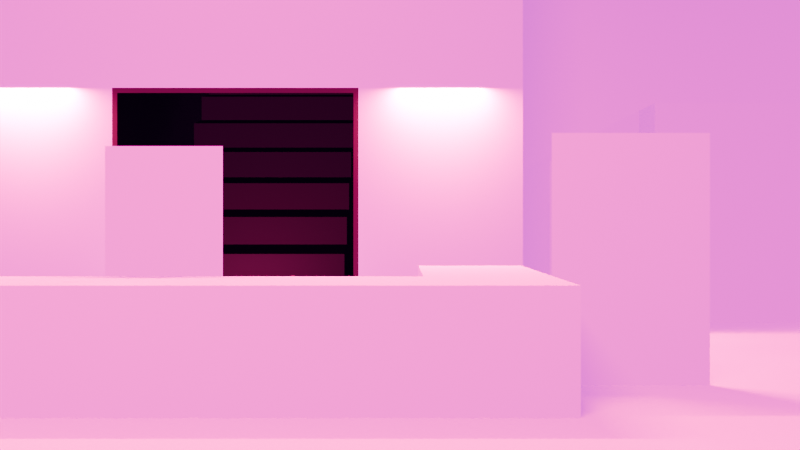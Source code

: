 # Source: library.blend  (saved by Blender 5.0.118; exported with 4.5.12 LTS)
import bpy
from mathutils import Matrix  # noqa: F401  (used for matrix-valued properties, if any)

bpy.ops.wm.read_factory_settings(use_empty=True)
scene = bpy.context.scene
scene.name = 'Scene'

# ---- collections
col_collection = bpy.data.collections.new('Collection'); scene.collection.children.link(col_collection)

# ---- images (referenced by path relative to the original .blend; pixels are not part of the script)
import os
ASSET_DIR = os.environ.get("B2B_ASSET_DIR", "")  # directory of the original .blend (textures are referenced by path, not embedded)
HERE = os.path.dirname(os.path.abspath(__file__))  # packed textures are extracted next to this script under _unpacked/

def load_image(name, relpath, width, height, colorspace="sRGB"):
    """Load a texture the original file referenced (path relative to the .blend, or extracted next to this script)."""
    p = next((c for c in (os.path.join(HERE, relpath), os.path.join(ASSET_DIR, relpath)) if relpath and os.path.exists(c)), "")
    if p:
        img = bpy.data.images.load(p, check_existing=True)
        img.name = name
    else:  # same state as the original file: an image datablock whose file is absent (Cycles renders it pink)
        img = bpy.data.images.new(name, width, height)
        img.source = "FILE"
        img.filepath = "//" + (relpath or name)
    img.colorspace_settings.name = colorspace
    return img
img_libratable_png = load_image('libratable.png', 'libratable.png', 1024, 1024, 'sRGB')
img_big_tile_png = load_image('big_tile.png', 'big_tile.png', 1024, 1024, 'sRGB')
img_wide_blue_carpet_png = load_image('wide_blue_carpet.png', 'wide_blue_carpet.png', 1024, 1024, 'sRGB')
img_walls_pack_png = load_image('walls_pack.png', 'walls_pack.png', 1024, 1024, 'sRGB')
img_librabot1_png = load_image('librabot1.png', 'librabot1.png', 1024, 1024, 'sRGB')
img_book_shelf_png = load_image('book_shelf.png', 'book_shelf.png', 1024, 1024, 'sRGB')
img_red_png = load_image('red.png', 'red.png', 1024, 1024, 'sRGB')
img_random_dude_in_library1_png = load_image('random_dude_in_library1.png', 'random_dude_in_library1.png', 1024, 1024, 'sRGB')
img_niko_ver1_png = load_image('niko_ver1.png', 'niko_ver1.png', 1024, 1024, 'sRGB')

# ---- materials (node trees are filled in below, after node groups)
mat_x = bpy.data.materials.new('Материал')
mat_x.use_backface_culling_lightprobe_volume = False
mat_bigtiles = bpy.data.materials.new('BigTiles')
mat_bigtiles.use_backface_culling_lightprobe_volume = False
mat_carpet = bpy.data.materials.new('Carpet')
mat_carpet.use_backface_culling_lightprobe_volume = False
mat_walls = bpy.data.materials.new('Walls')
mat_walls.use_backface_culling_lightprobe_volume = False
mat_001 = bpy.data.materials.new('Материал.001')
mat_001.use_backface_culling_lightprobe_volume = False
mat_002 = bpy.data.materials.new('Материал.002')
mat_002.use_backface_culling_lightprobe_volume = False
mat_003 = bpy.data.materials.new('Материал.003')
mat_003.use_backface_culling_lightprobe_volume = False
mat_004 = bpy.data.materials.new('Материал.004')
mat_004.use_backface_culling_lightprobe_volume = False
mat_005 = bpy.data.materials.new('Материал.005')
mat_005.use_backface_culling_lightprobe_volume = False
mat_006 = bpy.data.materials.new('Материал.006')
mat_006.use_backface_culling_lightprobe_volume = False
mat_007 = bpy.data.materials.new('Материал.007')
mat_007.use_backface_culling_lightprobe_volume = False
mat_008 = bpy.data.materials.new('Материал.008')
mat_008.use_backface_culling_lightprobe_volume = False

# ---- material node trees
mat_x.use_nodes = True; mat_x.node_tree.nodes.clear()
_N = mat_x.node_tree.nodes; _L = mat_x.node_tree.links
n0 = _N.new('ShaderNodeBsdfPrincipled'); n0.name = 'Принципиальный BSDF'; n0.location = (-200, 100)
n0.inputs[2].default_value = 1.0
n0.inputs[3].default_value = 1.0
n1 = _N.new('ShaderNodeOutputMaterial'); n1.name = 'Вывод материала'; n1.location = (200, 100)
n2 = _N.new('ShaderNodeTexImage'); n2.name = 'Текстура изображения'; n2.location = (-490, 80)
n2.image = img_libratable_png
n2.interpolation = 'Closest'
_L.new(n0.outputs[0], n1.inputs[0])
_L.new(n2.outputs[0], n0.inputs[0])
n1.is_active_output = True
mat_bigtiles.use_nodes = True; mat_bigtiles.node_tree.nodes.clear()
_N = mat_bigtiles.node_tree.nodes; _L = mat_bigtiles.node_tree.links
n0 = _N.new('ShaderNodeBsdfPrincipled'); n0.name = 'Принципиальный BSDF'; n0.location = (-200, 100)
n0.inputs[2].default_value = 1.0
n0.inputs[3].default_value = 1.0
n1 = _N.new('ShaderNodeOutputMaterial'); n1.name = 'Вывод материала'; n1.location = (200, 100)
n2 = _N.new('ShaderNodeTexImage'); n2.name = 'Текстура изображения'; n2.location = (-490, 80)
n2.image = img_big_tile_png
n2.interpolation = 'Closest'
n3 = _N.new('ShaderNodeNewGeometry'); n3.name = 'Геометрия'; n3.location = (-680, 40)
_L.new(n0.outputs[0], n1.inputs[0])
_L.new(n2.outputs[0], n0.inputs[0])
_L.new(n3.outputs[0], n2.inputs[0])
n1.is_active_output = True
mat_carpet.use_nodes = True; mat_carpet.node_tree.nodes.clear()
_N = mat_carpet.node_tree.nodes; _L = mat_carpet.node_tree.links
n0 = _N.new('ShaderNodeBsdfPrincipled'); n0.name = 'Принципиальный BSDF'; n0.location = (-200, 100)
n0.inputs[2].default_value = 1.0
n0.inputs[3].default_value = 1.0
n1 = _N.new('ShaderNodeOutputMaterial'); n1.name = 'Вывод материала'; n1.location = (200, 100)
n2 = _N.new('ShaderNodeTexImage'); n2.name = 'Текстура изображения'; n2.location = (-490, 80)
n2.image = img_wide_blue_carpet_png
n2.interpolation = 'Closest'
_L.new(n0.outputs[0], n1.inputs[0])
_L.new(n2.outputs[0], n0.inputs[0])
n1.is_active_output = True
mat_walls.use_nodes = True; mat_walls.node_tree.nodes.clear()
_N = mat_walls.node_tree.nodes; _L = mat_walls.node_tree.links
n0 = _N.new('ShaderNodeBsdfPrincipled'); n0.name = 'Принципиальный BSDF'; n0.location = (-200, 100)
n0.inputs[2].default_value = 1.0
n0.inputs[3].default_value = 1.0
n1 = _N.new('ShaderNodeOutputMaterial'); n1.name = 'Вывод материала'; n1.location = (200, 100)
n2 = _N.new('ShaderNodeTexImage'); n2.name = 'Текстура изображения'; n2.location = (-490, 80)
n2.image = img_walls_pack_png
n2.interpolation = 'Closest'
_L.new(n0.outputs[0], n1.inputs[0])
_L.new(n2.outputs[0], n0.inputs[0])
_L.new(n2.outputs[1], n0.inputs[4])
n1.is_active_output = True
mat_001.use_nodes = True; mat_001.node_tree.nodes.clear()
_N = mat_001.node_tree.nodes; _L = mat_001.node_tree.links
n0 = _N.new('ShaderNodeBsdfPrincipled'); n0.name = 'Принципиальный BSDF'; n0.location = (-200, 100)
n0.inputs[0].default_value = (0.07618, 0.006049, 0.04092, 1.0)
n0.inputs[2].default_value = 1.0
n0.inputs[3].default_value = 1.0
n1 = _N.new('ShaderNodeOutputMaterial'); n1.name = 'Вывод материала'; n1.location = (200, 100)
_L.new(n0.outputs[0], n1.inputs[0])
n1.is_active_output = True
mat_002.use_nodes = True; mat_002.node_tree.nodes.clear()
_N = mat_002.node_tree.nodes; _L = mat_002.node_tree.links
n0 = _N.new('ShaderNodeOutputMaterial'); n0.name = 'Вывод материала'; n0.location = (200, 100)
n1 = _N.new('ShaderNodeBsdfPrincipled'); n1.name = 'Принципиальный BSDF'; n1.location = (-200, 100)
n1.inputs[0].default_value = (0.001518, 0.0006071, 0.003347, 1.0)
n1.inputs[2].default_value = 1.0
n1.inputs[3].default_value = 1.0
_L.new(n1.outputs[0], n0.inputs[0])
n0.is_active_output = True
mat_003.use_nodes = True; mat_003.node_tree.nodes.clear()
_N = mat_003.node_tree.nodes; _L = mat_003.node_tree.links
n0 = _N.new('ShaderNodeOutputMaterial'); n0.name = 'Вывод материала'; n0.location = (200, 100)
n1 = _N.new('ShaderNodeBsdfPrincipled'); n1.name = 'Принципиальный BSDF'; n1.location = (-200, 100)
n1.inputs[0].default_value = (0.01444, 0.001518, 0.01096, 1.0)
n1.inputs[2].default_value = 1.0
n1.inputs[3].default_value = 1.0
_L.new(n1.outputs[0], n0.inputs[0])
n0.is_active_output = True
mat_004.use_nodes = True; mat_004.node_tree.nodes.clear()
_N = mat_004.node_tree.nodes; _L = mat_004.node_tree.links
n0 = _N.new('ShaderNodeBsdfPrincipled'); n0.name = 'Принципиальный BSDF'; n0.location = (-200, 100)
n0.inputs[2].default_value = 1.0
n0.inputs[3].default_value = 1.0
n1 = _N.new('ShaderNodeOutputMaterial'); n1.name = 'Вывод материала'; n1.location = (200, 100)
n2 = _N.new('ShaderNodeTexImage'); n2.name = 'Текстура изображения'; n2.location = (-490, 80)
n2.image = img_librabot1_png
n2.interpolation = 'Closest'
_L.new(n0.outputs[0], n1.inputs[0])
_L.new(n2.outputs[0], n0.inputs[0])
_L.new(n2.outputs[1], n0.inputs[4])
n1.is_active_output = True
mat_005.use_nodes = True; mat_005.node_tree.nodes.clear()
_N = mat_005.node_tree.nodes; _L = mat_005.node_tree.links
n0 = _N.new('ShaderNodeBsdfPrincipled'); n0.name = 'Принципиальный BSDF'; n0.location = (-200, 100)
n0.inputs[2].default_value = 1.0
n0.inputs[3].default_value = 1.0
n1 = _N.new('ShaderNodeOutputMaterial'); n1.name = 'Вывод материала'; n1.location = (200, 100)
n2 = _N.new('ShaderNodeTexImage'); n2.name = 'Текстура изображения'; n2.location = (-390, 80)
n2.image = img_book_shelf_png
n2.interpolation = 'Closest'
_L.new(n0.outputs[0], n1.inputs[0])
_L.new(n2.outputs[0], n0.inputs[0])
n1.is_active_output = True
mat_006.use_nodes = True; mat_006.node_tree.nodes.clear()
_N = mat_006.node_tree.nodes; _L = mat_006.node_tree.links
n0 = _N.new('ShaderNodeOutputMaterial'); n0.name = 'Вывод материала'; n0.location = (708, 100)
n1 = _N.new('ShaderNodeTexImage'); n1.name = 'Текстура изображения'; n1.location = (18, 80)
n1.image = img_red_png
n1.projection = 'BOX'
n1.interpolation = 'Closest'
n2 = _N.new('ShaderNodeNewGeometry'); n2.name = 'Геометрия'; n2.location = (-729, -131)
n3 = _N.new('ShaderNodeVectorMath'); n3.name = 'Векторная математика'; n3.location = (-369, -95)
n3.operation = 'MULTIPLY'
n3.inputs[1].default_value = (0.79, 1.0, 1.0)
n4 = _N.new('ShaderNodeVectorMath'); n4.name = 'Векторная математика.001'; n4.location = (-190, -92)
n4.operation = 'SCALE'
n4.inputs[3].default_value = 0.002
n5 = _N.new('ShaderNodeEmission'); n5.name = 'Излучение'; n5.location = (438, 75)
n6 = _N.new('ShaderNodeVectorMath'); n6.name = 'Векторная математика.002'; n6.location = (-549, -140)
n6.inputs[1].default_value = (0.0, 0.0, 91.4)
_L.new(n3.outputs[0], n4.inputs[0])
_L.new(n1.outputs[0], n5.inputs[0])
_L.new(n5.outputs[0], n0.inputs[0])
_L.new(n6.outputs[0], n3.inputs[0])
_L.new(n4.outputs[0], n1.inputs[0])
_L.new(n2.outputs[0], n6.inputs[0])
n0.is_active_output = True
mat_007.use_nodes = True; mat_007.node_tree.nodes.clear()
_N = mat_007.node_tree.nodes; _L = mat_007.node_tree.links
n0 = _N.new('ShaderNodeBsdfPrincipled'); n0.name = 'Принципиальный BSDF'; n0.location = (-200, 100)
n0.inputs[2].default_value = 1.0
n0.inputs[3].default_value = 1.0
n1 = _N.new('ShaderNodeOutputMaterial'); n1.name = 'Вывод материала'; n1.location = (200, 100)
n2 = _N.new('ShaderNodeTexImage'); n2.name = 'Текстура изображения'; n2.location = (-490, 80)
n2.image = img_random_dude_in_library1_png
n2.interpolation = 'Closest'
_L.new(n0.outputs[0], n1.inputs[0])
_L.new(n2.outputs[0], n0.inputs[0])
_L.new(n2.outputs[1], n0.inputs[4])
n1.is_active_output = True
mat_008.use_nodes = True; mat_008.node_tree.nodes.clear()
_N = mat_008.node_tree.nodes; _L = mat_008.node_tree.links
n0 = _N.new('ShaderNodeBsdfPrincipled'); n0.name = 'Принципиальный BSDF'; n0.location = (-200, 100)
n0.inputs[2].default_value = 1.0
n0.inputs[3].default_value = 1.0
n1 = _N.new('ShaderNodeOutputMaterial'); n1.name = 'Вывод материала'; n1.location = (200, 100)
n2 = _N.new('ShaderNodeTexImage'); n2.name = 'Текстура изображения'; n2.location = (-490, 80)
n2.image = img_niko_ver1_png
n2.interpolation = 'Closest'
_L.new(n0.outputs[0], n1.inputs[0])
_L.new(n2.outputs[0], n0.inputs[0])
_L.new(n2.outputs[1], n0.inputs[4])
n1.is_active_output = True

# ---- world
world_world = bpy.data.worlds.new('World'); scene.world = world_world
world_world.use_nodes = True; world_world.node_tree.nodes.clear()
_N = world_world.node_tree.nodes; _L = world_world.node_tree.links
n0 = _N.new('ShaderNodeOutputWorld'); n0.name = 'World Output'; n0.location = (200, 100)
n1 = _N.new('ShaderNodeBackground'); n1.name = 'Background'; n1.location = (-200, 100)
n1.inputs[0].default_value = (0.05017, 0.007187, 0.05088, 1.0)
n1.inputs[1].default_value = 26.8
_L.new(n1.outputs[0], n0.inputs[0])
n0.is_active_output = True
world_world.color = (0.05088, 0.05088, 0.05088)
world_world.sun_shadow_jitter_overblur = 0.0
world_world.light_settings.distance = 0.0

# ---- cameras
cam_camera = bpy.data.cameras.new('Camera')
cam_camera.clip_end = 100.0
cam_camera.lens = 36.7
cam_camera.ortho_scale = 7.314

# ---- lights
light_light = bpy.data.lights.new('Light', 'AREA')
light_light.color = (1.0, 0.1985, 0.4045)
light_light.cutoff_distance = 61.38
light_light.exposure = 1.0
light_light.energy = 2e+04
light_light.shadow_soft_size = 0.1
light_light.shape = 'RECTANGLE'
light_light.size = 29.06
light_light.size_y = 10.0
light_little = bpy.data.lights.new('Little', 'AREA')
light_little.color = (0.08866, 0.0, 0.02487)
light_little.use_custom_distance = True
light_little.cutoff_distance = 2.932
light_little.exposure = 1.0
light_little.energy = 5000.0
light_little.shadow_soft_size = 0.1
light_little.shape = 'RECTANGLE'
light_little.size = 1.0
light_little.size_y = 0.125
light_big = bpy.data.lights.new('Big', 'AREA')
light_big.color = (0.3743, 0.0, 0.07357)
light_big.use_custom_distance = True
light_big.cutoff_distance = 3.738
light_big.exposure = 1.0
light_big.energy = 5000.0
light_big.shadow_soft_size = 0.1
light_big.shape = 'RECTANGLE'
light_big.size = 5.0
light_big.size_y = 0.125
light_little_001 = bpy.data.lights.new('Little.001', 'AREA')
light_little_001.color = (0.08866, 0.02029, 0.03434)
light_little_001.cutoff_distance = 61.38
light_little_001.use_shadow = False
light_little_001.exposure = 1.0
light_little_001.energy = 1000.0
light_little_001.shadow_soft_size = 0.1
light_little_001.shape = 'RECTANGLE'
light_little_001.size = 1.57
light_little_001.size_y = 0.125

# ---- meshes
me_x = bpy.data.meshes.new('Куб')
me_x.from_pydata([(-1.0, -1.0, 6.612e-08), (-1.0, -1.0, 2.0), (1.0, -1.0, 6.612e-08), (1.0, -1.0, 2.0), (1.0, 1.0, 6.612e-08), (1.0, 1.0, 2.0), (-0.009524, -1.0, 6.612e-08), (-0.009524, -1.0, 2.0), (0.6781, -1.0, 6.612e-08), (0.6781, -1.0, 2.0), (-0.6762, -1.0, 2.0), (-0.6762, -1.0, 6.612e-08), (1.0, -0.2727, 6.612e-08), (1.0, -0.2727, 2.0), (-1.0, -0.2727, 2.147), (-1.0, 1.0, 2.147), (1.0, 1.0, 2.147), (1.0, -0.2727, 2.147), (1.0, -1.0, 2.147), (-0.6762, -1.0, 2.147), (-1.0, -1.0, 2.147), (0.6781, -1.0, 2.147), (-0.009524, -1.0, 2.147), (-0.009524, -0.2727, 2.147), (0.6781, -0.2727, 2.147), (-0.6762, 1.0, 2.0), (-0.6762, 1.0, 6.612e-08), (-0.6762, -0.2727, 6.612e-08), (-0.6762, -0.2727, 2.0), (-0.6762, 1.0, 2.147), (-0.6762, -0.2727, 2.147), (0.6781, 1.0, 6.612e-08), (0.6781, 1.0, 2.0), (0.6781, -0.2727, 6.612e-08), (0.6781, -0.2727, 2.0), (0.6781, 1.0, 2.147)], [], [(10, 7, 22, 19), (12, 13, 3, 2), (11, 10, 1, 0), (13, 5, 16, 17), (1, 10, 19, 20), (8, 9, 7, 6), (2, 3, 9, 8), (6, 7, 10, 11), (4, 5, 13, 12), (9, 3, 18, 21), (17, 24, 21, 18), (30, 14, 20, 19), (24, 23, 22, 21), (23, 30, 19, 22), (29, 15, 14, 30), (16, 35, 24, 17), (7, 9, 21, 22), (3, 13, 17, 18), (28, 25, 29, 30), (26, 25, 28, 27), (34, 24, 35, 32), (31, 33, 34, 32)])
_uv = me_x.uv_layers.new(name='UVКарта')
_uv.uv.foreach_set('vector', [0.1619, 0.0, 0.4952, 0.0, 0.4952, 0.02273, 0.1619, 0.02273, 0.6571, 0.5682, 0.6667, 0.5682, 0.6667, 0.6591, 0.6571, 0.6591, 0.3238, 0.6818, 0.3238, 1.0, 0.1619, 1.0, 0.1619, 0.6818, 1.0, 0.3636, 1.0, 1.0, 0.9905, 1.0, 0.9905, 0.3636, 0.0, 0.0, 0.1619, 0.0, 0.1619, 0.02273, 0.0, 0.02273, 0.5057, 0.3636, 0.5057, 0.6818, 0.1619, 0.6818, 0.1619, 0.3636, 0.6667, 0.3636, 0.6667, 0.6818, 0.5057, 0.6818, 0.5057, 0.3636, 0.6571, 0.6818, 0.6571, 1.0, 0.3238, 1.0, 0.3238, 0.6818, 0.6571, 0.4091, 0.6667, 0.4091, 0.6667, 0.5682, 0.6571, 0.5682, 0.8381, 0.0, 1.0, 0.0, 1.0, 0.02273, 0.8381, 0.02273, 1.0, 0.3636, 0.839, 0.3636, 0.839, 0.0, 1.0, 0.0, 0.1619, 0.3636, 0.0, 0.3636, 0.0, 0.0, 0.1619, 0.0, 0.839, 0.3636, 0.4952, 0.3636, 0.4952, 0.0, 0.839, 0.0, 0.4952, 0.3636, 0.1619, 0.3636, 0.1619, 0.0, 0.4952, 0.0, 0.1619, 1.0, 0.0, 1.0, 8.568e-08, 0.3636, 0.1619, 0.3636, 1.0, 1.0, 0.839, 1.0, 0.839, 0.3636, 1.0, 0.3636, 0.4952, 0.0, 0.8381, 0.0, 0.8381, 0.02273, 0.4952, 0.02273, 1.0, 0.0, 1.0, 0.3636, 0.9905, 0.3636, 0.9905, 0.0, 1.0, 0.3636, 1.0, 1.0, 0.9905, 1.0, 0.9905, 0.3636, 0.6571, 0.4091, 0.6667, 0.4091, 0.6667, 0.5682, 0.6571, 0.5682, 1.0, 0.3636, 0.9905, 0.3636, 0.9905, 1.0, 1.0, 1.0, 0.6571, 0.4091, 0.6571, 0.5682, 0.6667, 0.5682, 0.6667, 0.4091])
me_x.materials.append(mat_x)
me_x.update()
me_x_1 = bpy.data.meshes.new('Плоскость')
me_x_1.from_pydata([(7.0, 2.0, 0.0), (-17.0, 4.0, 0.0), (-6.0, -5.0, 0.0), (-3.0, -3.0, 0.0), (-6.0, 2.0, 0.0), (18.0, 4.0, 0.0), (20.0, 2.0, 0.0), (-19.0, 2.0, 0.0), (4.0, -3.0, 0.0), (4.0, -6.0, 0.0), (-3.0, 3.0, 0.0), (-3.0, -6.0, 0.0), (-4.0, -7.0, 0.0), (5.0, -7.0, 0.0), (-4.0, -5.0, 0.0), (5.0, -5.0, 0.0), (-7.0, 5.0, 0.0), (-11.0, 5.0, 0.0), (-15.0, 5.0, 4.0), (-15.0, 5.0, 0.0), (-3.0, 5.0, 8.0), (-3.0, 5.0, 4.0), (-17.0, 5.0, 0.0), (-17.0, 5.0, 4.0), (-7.0, 5.0, 4.0), (-7.0, 5.0, 8.0), (-11.0, 5.0, 8.0), (-11.0, 5.0, 4.0), (-15.0, 5.0, 8.0), (-17.0, 5.0, 8.0), (18.0, 5.0, 0.0), (14.0, 5.0, 0.0), (10.0, 5.0, 0.0), (6.0, 5.0, 0.0), (6.0, 5.0, 4.0), (18.0, 5.0, 4.0), (4.0, 5.0, 0.0), (4.0, 5.0, 4.0), (14.0, 5.0, 4.0), (14.0, 5.0, 8.0), (10.0, 5.0, 8.0), (10.0, 5.0, 4.0), (6.0, 5.0, 8.0), (4.0, 5.0, 8.0), (-3.0, 3.0, 1.0), (1.0, 3.0, 5.0), (0.0, 3.0, 5.0), (-1.0, 3.0, 5.0), (-2.0, 3.0, 5.0), (3.0, 3.0, 0.0), (-1.0, 3.0, 0.0), (2.0, 3.0, 0.0), (-2.0, 3.0, 0.0), (-2.0, 3.0, 1.0), (-1.0, 3.0, 1.0), (2.0, 3.0, 1.0), (3.0, 3.0, 1.0), (3.0, 3.0, 6.0), (1.0, 3.0, 6.0), (0.0, 3.0, 6.0), (-1.0, 3.0, 6.0), (-2.0, 3.0, 6.0), (-3.0, 3.0, 5.0), (4.0, 3.0, 5.0), (2.0, 3.0, 5.0), (3.0, 3.0, 5.0), (4.0, 3.0, 7.0), (2.0, 3.0, 7.0), (-2.0, 3.0, 7.0), (-3.0, 3.0, 6.0), (2.0, 3.0, 6.0), (4.0, 3.0, 8.0), (-3.0, 3.0, 8.0), (3.0, 3.0, 8.0), (2.0, 3.0, 8.0), (1.0, 3.0, 8.0), (0.0, 3.0, 8.0), (-1.0, 3.0, 8.0), (-2.0, 3.0, 8.0), (-1.0, 3.0, 7.0), (0.0, 3.0, 7.0), (1.0, 3.0, 7.0), (3.0, 3.0, 7.0), (-3.0, 5.0, 5.0), (-3.0, 4.0, 5.0), (-3.0, 5.0, 0.0), (-3.0, 4.0, 0.0), (-3.0, 4.0, 1.0), (-3.0, 5.0, 1.0), (-3.0, 5.0, 6.0), (-3.0, 4.0, 6.0), (-3.0, 4.0, 7.0), (-3.0, 4.0, 8.0), (-3.0, 3.0, 7.0), (-3.0, 5.0, 7.0), (4.0, 3.0, 1.0), (4.0, 5.0, 5.0), (4.0, 4.0, 5.0), (4.0, 3.0, 0.0), (4.0, 4.0, 0.0), (4.0, 4.0, 1.0), (4.0, 5.0, 1.0), (4.0, 5.0, 6.0), (4.0, 4.0, 6.0), (4.0, 4.0, 7.0), (4.0, 3.0, 6.0), (4.0, 4.0, 8.0), (4.0, 5.0, 7.0), (19.0, 4.0, 1.0), (18.0, 4.0, 1.0), (19.0, 4.0, 5.0), (18.0, 4.0, 5.0), (20.0, 4.0, 0.0), (19.0, 4.0, 0.0), (20.0, 4.0, 1.0), (19.0, 4.0, 6.0), (18.0, 4.0, 6.0), (20.0, 4.0, 5.0), (20.0, 4.0, 7.0), (20.0, 4.0, 6.0), (20.0, 4.0, 8.0), (19.0, 4.0, 8.0), (19.0, 4.0, 7.0), (18.0, 5.0, 1.0), (18.0, 5.0, 5.0), (18.0, 5.0, 6.0), (18.0, 5.0, 8.0), (18.0, 4.0, 8.0), (18.0, 4.0, 7.0), (18.0, 5.0, 7.0), (-17.0, 5.0, 1.0), (-17.0, 5.0, 5.0), (-17.0, 4.0, 5.0), (-17.0, 5.0, 6.0), (-17.0, 5.0, 7.0), (-18.0, 4.0, 1.0), (-19.0, 4.0, 1.0), (-18.0, 4.0, 5.0), (-19.0, 4.0, 5.0), (-18.0, 4.0, 0.0), (-19.0, 4.0, 0.0), (-17.0, 4.0, 1.0), (-18.0, 4.0, 6.0), (-19.0, 4.0, 6.0), (-17.0, 4.0, 7.0), (-17.0, 4.0, 6.0), (-17.0, 4.0, 8.0), (-18.0, 4.0, 8.0), (-19.0, 4.0, 8.0), (-19.0, 4.0, 7.0), (-18.0, 4.0, 7.0), (-6.0, -1.0, 1.0), (-6.0, -2.0, 1.0), (-6.0, -1.0, 5.0), (-6.0, -2.0, 5.0), (-6.0, -3.0, 5.0), (-6.0, -4.0, 5.0), (-6.0, 1.0, 0.0), (-6.0, 0.0, 0.0), (-6.0, -1.0, 0.0), (-6.0, -2.0, 0.0), (-6.0, -3.0, 0.0), (-6.0, -4.0, 0.0), (-6.0, -4.0, 1.0), (-6.0, -3.0, 1.0), (-6.0, 0.0, 1.0), (-6.0, 1.0, 1.0), (-6.0, 1.0, 6.0), (-6.0, -1.0, 6.0), (-6.0, -2.0, 6.0), (-6.0, -3.0, 6.0), (-6.0, -4.0, 6.0), (-6.0, 2.0, 5.0), (-6.0, 0.0, 5.0), (-6.0, 1.0, 5.0), (-6.0, 2.0, 7.0), (-6.0, 0.0, 7.0), (-6.0, -4.0, 7.0), (-6.0, 0.0, 6.0), (-6.0, 2.0, 8.0), (-6.0, 1.0, 8.0), (-6.0, 0.0, 8.0), (-6.0, -1.0, 8.0), (-6.0, -2.0, 8.0), (-6.0, -3.0, 8.0), (-6.0, -4.0, 8.0), (-6.0, -3.0, 7.0), (-6.0, -2.0, 7.0), (-6.0, -1.0, 7.0), (-6.0, 1.0, 7.0), (-6.0, 2.0, 1.0), (-6.0, 2.0, 6.0), (7.0, -4.0, 5.0), (-6.0, -5.0, 5.0), (7.0, -3.0, 5.0), (-6.0, -5.0, 1.0), (7.0, -2.0, 5.0), (7.0, -1.0, 5.0), (-6.0, -5.0, 6.0), (-6.0, -5.0, 7.0), (7.0, -2.0, 1.0), (-6.0, -5.0, 8.0), (7.0, -1.0, 1.0), (7.0, 1.0, 0.0), (7.0, 0.0, 0.0), (7.0, -1.0, 0.0), (7.0, -2.0, 0.0), (7.0, -3.0, 0.0), (7.0, -4.0, 0.0), (7.0, -4.0, 1.0), (7.0, -3.0, 1.0), (7.0, 0.0, 1.0), (7.0, 1.0, 1.0), (7.0, 1.0, 6.0), (7.0, -1.0, 6.0), (7.0, -2.0, 6.0), (7.0, -3.0, 6.0), (7.0, -4.0, 6.0), (7.0, 2.0, 5.0), (7.0, 0.0, 5.0), (7.0, 1.0, 5.0), (7.0, 2.0, 7.0), (7.0, 0.0, 7.0), (7.0, -4.0, 7.0), (7.0, 0.0, 6.0), (7.0, 2.0, 8.0), (7.0, 1.0, 8.0), (7.0, 0.0, 8.0), (7.0, -1.0, 8.0), (7.0, -2.0, 8.0), (7.0, -3.0, 8.0), (7.0, -4.0, 8.0), (7.0, -3.0, 7.0), (7.0, -2.0, 7.0), (7.0, -1.0, 7.0), (7.0, 1.0, 7.0), (7.0, 2.0, 1.0), (7.0, 2.0, 6.0), (7.0, -5.0, 5.0), (7.0, -5.0, 0.0), (7.0, -5.0, 1.0), (7.0, -5.0, 6.0), (7.0, -5.0, 7.0), (7.0, -5.0, 8.0), (0.0, 3.0, 3.0), (1.0, 3.0, 3.0), (-2.0, 3.0, 3.0), (2.0, 3.0, 3.0), (3.0, 3.0, 3.0), (-3.0, 3.0, 3.0), (-3.0, 4.0, 3.0), (-3.0, 5.0, 3.0), (4.0, 4.0, 3.0), (4.0, 5.0, 3.0), (4.0, 3.0, 3.0), (-1.0, 3.0, 3.0), (-0.9375, 3.0, 0.0), (-0.9375, 3.0, 2.938), (1.938, 3.0, 2.938), (1.938, 3.0, 0.0), (-1.0, 9.0, 6.0), (2.0, 9.0, 6.0), (-1.0, 9.0, 0.0), (2.0, 9.0, 0.0), (-0.7597, 3.5, 0.05807), (1.76, 3.5, 0.05807), (-0.7597, 4.0, 0.5581), (1.76, 3.5, 0.4419), (1.76, 4.0, 0.5581), (-0.7597, 3.5, 0.4419), (-0.7597, 4.0, 0.9419), (-0.7597, 4.5, 1.058), (1.76, 4.5, 1.058), (1.76, 4.0, 0.9419), (-0.7597, 5.0, 1.558), (1.76, 4.5, 1.442), (1.76, 5.0, 1.558), (-0.7597, 4.5, 1.442), (1.76, 5.5, 2.058), (-0.7597, 5.5, 2.058), (-0.7597, 5.0, 1.942), (1.76, 5.0, 1.942), (1.76, 6.0, 2.558), (1.76, 5.5, 2.442), (-0.7597, 6.0, 2.558), (-0.7597, 5.5, 2.442), (1.76, 6.5, 3.058), (1.76, 6.0, 2.942), (-0.7597, 6.5, 3.058), (-0.7597, 6.0, 2.942), (1.76, 7.0, 3.558), (-0.7597, 7.0, 3.558), (1.76, 6.5, 3.442), (-0.7597, 6.5, 3.442), (1.76, 7.5, 4.058), (1.76, 7.0, 3.942), (-0.7597, 7.5, 4.058), (-0.7597, 7.0, 3.942), (-0.7597, 8.0, 4.558), (1.76, 8.0, 4.558), (1.76, 7.5, 4.442), (-0.7597, 7.5, 4.442), (1.76, 8.5, 5.058), (-0.7597, 8.0, 4.942), (-0.7597, 8.5, 5.058), (1.76, 8.0, 4.942), (1.76, 8.5, 5.442), (-0.7597, 8.5, 5.442)], [], [(3, 8, 98, 10), (2, 3, 10, 4), (36, 5, 30), (98, 0, 36), (0, 6, 5, 36), (5, 6, 112), (1, 85, 22), (7, 1, 140), (4, 10, 85), (7, 4, 85, 1), (9, 8, 3, 11), (9, 13, 15, 8), (239, 0, 98, 8), (15, 239, 8), (2, 14, 3), (12, 13, 9, 11), (12, 11, 3, 14), (24, 16, 85, 21), (27, 17, 16, 24), (18, 19, 17, 27), (23, 22, 19, 18), (25, 24, 21, 20), (26, 27, 24, 25), (28, 18, 27, 26), (29, 23, 18, 28), (38, 31, 30, 35), (41, 32, 31, 38), (34, 33, 32, 41), (37, 36, 33, 34), (39, 38, 35, 126), (40, 41, 38, 39), (42, 34, 41, 40), (43, 37, 34, 42), (248, 247, 55, 56), (245, 45, 46, 244), (244, 46, 47, 255), (255, 246, 53, 54), (246, 249, 44, 53), (254, 63, 65, 248), (51, 49, 56, 55), (52, 50, 54, 53), (10, 52, 53, 44), (49, 98, 95, 56), (65, 63, 105, 57), (62, 48, 61, 69), (48, 47, 60, 61), (47, 46, 59, 60), (46, 45, 58, 59), (45, 64, 70, 58), (64, 65, 57, 70), (57, 105, 66, 82), (69, 61, 68, 93), (61, 60, 79, 68), (60, 59, 80, 79), (59, 58, 81, 80), (58, 70, 67, 81), (70, 57, 82, 67), (82, 66, 71, 73), (93, 68, 78, 72), (68, 79, 77, 78), (79, 80, 76, 77), (80, 81, 75, 76), (81, 67, 74, 75), (67, 82, 73, 74), (251, 88, 87, 250), (250, 87, 44, 249), (86, 87, 88, 85), (10, 44, 87, 86), (62, 69, 90, 84), (84, 90, 89, 83), (69, 93, 91, 90), (90, 91, 94, 89), (93, 72, 92, 91), (91, 92, 20, 94), (253, 252, 100, 101), (252, 254, 95, 100), (99, 36, 101, 100), (98, 99, 100, 95), (63, 97, 103, 105), (97, 96, 102, 103), (105, 103, 104, 66), (103, 102, 107, 104), (66, 104, 106, 71), (104, 107, 43, 106), (117, 110, 108, 114), (108, 110, 111, 109), (113, 112, 114, 108), (5, 113, 108, 109), (111, 110, 115, 116), (110, 117, 119, 115), (116, 115, 122, 128), (115, 119, 118, 122), (128, 122, 121, 127), (122, 118, 120, 121), (123, 109, 111, 124), (5, 109, 123, 30), (111, 116, 125, 124), (116, 128, 129, 125), (128, 127, 126, 129), (130, 131, 132, 141), (1, 22, 130, 141), (132, 131, 133, 145), (145, 133, 134, 144), (144, 134, 29, 146), (132, 137, 135, 141), (135, 137, 138, 136), (139, 1, 141, 135), (140, 139, 135, 136), (138, 137, 142, 143), (137, 132, 145, 142), (143, 142, 150, 149), (142, 145, 144, 150), (149, 150, 147, 148), (150, 144, 146, 147), (174, 173, 165, 166), (173, 153, 151, 165), (151, 153, 154, 152), (152, 154, 155, 164), (155, 156, 163, 164), (190, 172, 174, 166), (158, 157, 166, 165), (159, 158, 165, 151), (160, 159, 151, 152), (161, 160, 152, 164), (162, 161, 164, 163), (157, 4, 190, 166), (174, 172, 191, 167), (156, 155, 170, 171), (155, 154, 169, 170), (154, 153, 168, 169), (153, 173, 178, 168), (173, 174, 167, 178), (167, 191, 175, 189), (171, 170, 186, 177), (170, 169, 187, 186), (169, 168, 188, 187), (168, 178, 176, 188), (178, 167, 189, 176), (189, 175, 179, 180), (177, 186, 184, 185), (186, 187, 183, 184), (187, 188, 182, 183), (188, 176, 181, 182), (176, 189, 180, 181), (156, 193, 195, 163), (2, 162, 163, 195), (193, 156, 171, 198), (198, 171, 177, 199), (199, 177, 185, 201), (220, 212, 211, 219), (219, 211, 202, 197), (202, 200, 196, 197), (200, 210, 194, 196), (194, 210, 209, 192), (236, 212, 220, 218), (204, 211, 212, 203), (205, 202, 211, 204), (206, 200, 202, 205), (207, 210, 200, 206), (208, 209, 210, 207), (203, 212, 236, 0), (220, 213, 237, 218), (192, 217, 216, 194), (194, 216, 215, 196), (196, 215, 214, 197), (197, 214, 224, 219), (219, 224, 213, 220), (213, 235, 221, 237), (217, 223, 232, 216), (216, 232, 233, 215), (215, 233, 234, 214), (214, 234, 222, 224), (224, 222, 235, 213), (235, 226, 225, 221), (223, 231, 230, 232), (232, 230, 229, 233), (233, 229, 228, 234), (234, 228, 227, 222), (222, 227, 226, 235), (192, 209, 240, 238), (239, 240, 209, 208), (238, 241, 217, 192), (241, 242, 223, 217), (242, 243, 231, 223), (97, 63, 254, 252), (96, 97, 252, 253), (84, 250, 249, 62), (83, 251, 250, 84), (95, 254, 248, 56), (48, 62, 249, 246), (47, 48, 246, 255), (64, 45, 245, 247), (65, 64, 247, 248), (50, 256, 257, 255), (258, 247, 255, 257), (51, 247, 258, 259), (60, 260, 261, 70), (262, 50, 51, 263), (50, 262, 260, 60), (261, 260, 262, 263), (264, 265, 267, 269), (266, 268, 273, 270), (271, 272, 275, 277), (274, 276, 281, 280), (279, 278, 283, 285), (284, 282, 287, 289), (288, 286, 292, 293), (291, 290, 295, 297), (296, 294, 300, 301), (298, 299, 305, 303), (304, 302, 306, 307), (51, 70, 261, 263), (268, 266, 269, 267), (273, 272, 271, 270), (276, 274, 277, 275), (283, 282, 284, 285), (286, 288, 289, 287), (290, 291, 293, 292), (295, 294, 296, 297), (299, 298, 301, 300), (302, 304, 303, 305), (281, 278, 279, 280)])
me_x_1.polygons.foreach_set('material_index', [0, 0, 0, 0, 0, 0, 0, 0, 0, 0, 1, 0, 0, 0, 0, 0, 0, 2, 2, 2, 2, 2, 2, 2, 2, 2, 2, 2, 2, 2, 2, 2, 2, 2, 2, 2, 2, 2, 2, 2, 2, 2, 2, 2, 2, 2, 2, 2, 2, 2, 2, 2, 2, 2, 2, 2, 2, 2, 2, 2, 2, 2, 2, 2, 2, 2, 2, 2, 2, 2, 2, 2, 2, 2, 2, 2, 2, 2, 2, 2, 2, 2, 2, 2, 2, 2, 2, 2, 2, 2, 2, 2, 2, 2, 2, 2, 2, 2, 2, 2, 2, 2, 2, 2, 2, 2, 2, 2, 2, 2, 2, 2, 2, 2, 2, 2, 2, 2, 2, 2, 2, 2, 2, 2, 2, 2, 2, 2, 2, 2, 2, 2, 2, 2, 2, 2, 2, 2, 2, 2, 2, 2, 2, 2, 2, 2, 2, 2, 2, 2, 2, 2, 2, 2, 2, 2, 2, 2, 2, 2, 2, 2, 2, 2, 2, 2, 2, 2, 2, 2, 2, 2, 2, 2, 2, 2, 2, 2, 2, 2, 2, 2, 2, 2, 2, 2, 2, 2, 2, 2, 2, 2, 2, 3, 3, 3, 4, 4, 4, 4, 5, 5, 5, 5, 5, 5, 5, 5, 5, 5, 5, 4, 4, 4, 4, 4, 4, 4, 4, 4, 4, 4])
_uv = me_x_1.uv_layers.new(name='UVКарта')
_uv.uv.foreach_set('vector', [-2.0, -1.0, -0.5, 1.5, -0.5, 2.0, -2.0, 2.0, -2.5, -1.0, -2.0, -1.0, -2.0, 2.0, -2.5, 2.0, 3.0, 1.5, 3.5, 1.5, 3.5, 2.0, 3.0, 1.0, 3.5, 1.0, 3.0, 1.5, 3.0, 1.5, 3.5, 1.5, 3.5, 1.5, 3.0, 1.5, 3.0, 1.5, 3.5, 1.5, 3.5, 2.0, -3.5, 1.5, -3.0, 2.0, -3.5, 2.0, 3.5, 1.0, 3.5, 1.5, 3.0, 1.5, -2.5, 1.0, -2.0, 1.0, -2.5, 1.5, 3.5, 1.5, -3.0, 1.0, -3.0, 1.5, 3.5, 2.0, 1.0, 0.0, 1.0, 1.0, 0.0, 1.0, 0.0, 0.0, 2.5, -1.0, 3.0, -1.0, 3.0, -0.5, 2.5, -0.5, 4.0, -8.941e-08, 3.0, 1.5, 2.5, 2.0, 3.5, 0.5, 3.5, -8.941e-08, 4.0, -8.941e-08, 3.5, 0.5, -2.5, -8.941e-08, -2.5, -0.5, -2.0, -8.941e-08, -1.0, -1.0, 2.5, -1.0, 2.5, -0.5, -1.0, -0.5, -2.5, -1.0, -2.0, -0.5, -2.0, -8.941e-08, -2.5, -0.5, 0.0, 1.0, 0.0, 0.5, 0.5, 0.5, 0.5, 1.0, 0.0, 1.0, 0.0, 0.5, 0.5, 0.5, 0.5, 1.0, 0.0, 1.0, 0.0, 0.5, 0.5, 0.5, 0.5, 1.0, 0.25, 1.0, 0.25, 0.5, 0.5, 0.5, 0.5, 1.0, 0.0, 1.0, 0.0, 0.5, 0.5, 0.5, 0.5, 1.0, 0.0, 1.0, 0.0, 0.5, 0.5, 0.5, 0.5, 1.0, 0.0, 1.0, 0.0, 0.5, 0.5, 0.5, 0.5, 1.0, 0.25, 1.0, 0.25, 0.5, 0.5, 0.5, 0.5, 1.0, 0.0, 1.0, 0.0, 0.5, 0.5, 0.5, 0.5, 1.0, 0.0, 1.0, 0.0, 0.5, 0.5, 0.5, 0.5, 1.0, 0.0, 1.0, 0.0, 0.5, 0.5, 0.5, 0.5, 1.0, 0.25, 1.0, 0.25, 0.5, 0.5, 0.5, 0.5, 1.0, 0.0, 1.0, 0.0, 0.5, 0.5, 0.5, 0.5, 1.0, 0.0, 1.0, 0.0, 0.5, 0.5, 0.5, 0.5, 1.0, 0.0, 1.0, 0.0, 0.5, 0.5, 0.5, 0.5, 1.0, 0.25, 1.0, 0.25, 0.5, 0.5, 0.5, 0.5, 1.0, 0.625, 0.25, 0.5, 0.25, 0.5, 0.0, 0.625, 0.0, 0.125, 0.25, 0.125, 0.5, 0.0, 0.5, 0.0, 0.25, 0.125, 0.25, 0.125, 0.5, 0.0, 0.5, 0.0, 0.25, 0.625, 0.25, 0.5, 0.25, 0.5, 0.0, 0.625, 0.0, 0.875, 0.25, 0.75, 0.25, 0.75, 0.0, 0.875, 0.0, 1.0, 0.25, 1.0, 0.5, 0.8906, 0.5, 0.8906, 0.25, 0.5, 0.0, 0.625, 0.0, 0.625, 0.125, 0.5, 0.125, 0.5, 0.0, 0.625, 0.0, 0.625, 0.125, 0.5, 0.125, 0.75, 0.0, 0.875, 0.0, 0.875, 0.125, 0.75, 0.125, 0.8906, 0.0, 1.0, 0.0, 1.0, 0.125, 0.8906, 0.125, 0.8906, 0.375, 1.0, 0.375, 1.0, 0.5, 0.8906, 0.5, 0.75, 0.375, 0.875, 0.375, 0.875, 0.5, 0.75, 0.5, 0.5, 0.375, 0.625, 0.375, 0.625, 0.5, 0.5, 0.5, 0.0, 0.375, 0.125, 0.375, 0.125, 0.5, 0.0, 0.5, 0.0, 0.375, 0.125, 0.375, 0.125, 0.5, 0.0, 0.5, 0.0, 0.375, 0.125, 0.375, 0.125, 0.5, 0.0, 0.5, 0.5, 0.375, 0.625, 0.375, 0.625, 0.5, 0.5, 0.5, 0.8906, 0.375, 1.0, 0.375, 1.0, 0.5, 0.8906, 0.5, 0.75, 0.375, 0.875, 0.375, 0.875, 0.5, 0.75, 0.5, 0.5, 0.375, 0.625, 0.375, 0.625, 0.5, 0.5, 0.5, 0.0, 0.375, 0.125, 0.375, 0.125, 0.5, 0.0, 0.5, 0.0, 0.375, 0.125, 0.375, 0.125, 0.5, 0.0, 0.5, 0.0, 0.375, 0.125, 0.375, 0.125, 0.5, 0.0, 0.5, 0.5, 0.375, 0.625, 0.375, 0.625, 0.5, 0.5, 0.5, 0.8906, 0.375, 1.0, 0.375, 1.0, 0.5, 0.8906, 0.5, 0.75, 0.375, 0.875, 0.375, 0.875, 0.5, 0.75, 0.5, 0.5, 0.375, 0.625, 0.375, 0.625, 0.5, 0.5, 0.5, 0.0, 0.375, 0.125, 0.375, 0.125, 0.5, 0.0, 0.5, 0.0, 0.375, 0.125, 0.375, 0.125, 0.5, 0.0, 0.5, 0.0, 0.375, 0.125, 0.375, 0.125, 0.5, 0.0, 0.5, 0.5, 0.375, 0.625, 0.375, 0.625, 0.5, 0.5, 0.5, 0.625, 0.25, 0.625, 0.0, 0.5, 0.0, 0.5, 0.25, 0.875, 0.25, 0.875, 0.0, 0.75, 0.0, 0.75, 0.25, 0.5, 0.0, 0.5, 0.125, 0.625, 0.125, 0.625, 0.0, 0.75, 0.0, 0.75, 0.125, 0.875, 0.125, 0.875, 0.0, 0.75, 0.375, 0.75, 0.5, 0.875, 0.5, 0.875, 0.375, 0.5, 0.375, 0.5, 0.5, 0.625, 0.5, 0.625, 0.375, 0.75, 0.375, 0.75, 0.5, 0.875, 0.5, 0.875, 0.375, 0.5, 0.375, 0.5, 0.5, 0.625, 0.5, 0.625, 0.375, 0.75, 0.375, 0.75, 0.5, 0.875, 0.5, 0.875, 0.375, 0.5, 0.375, 0.5, 0.5, 0.625, 0.5, 0.625, 0.375, 0.625, 0.25, 0.5, 0.25, 0.5, 0.0, 0.625, 0.0, 0.875, 0.25, 0.75, 0.25, 0.75, 0.0, 0.875, 0.0, 0.5, 0.0, 0.625, 0.0, 0.625, 0.125, 0.5, 0.125, 0.75, 0.0, 0.875, 0.0, 0.875, 0.125, 0.75, 0.125, 0.75, 0.375, 0.875, 0.375, 0.875, 0.5, 0.75, 0.5, 0.5, 0.375, 0.625, 0.375, 0.625, 0.5, 0.5, 0.5, 0.75, 0.375, 0.875, 0.375, 0.875, 0.5, 0.75, 0.5, 0.5, 0.375, 0.625, 0.375, 0.625, 0.5, 0.5, 0.5, 0.75, 0.375, 0.875, 0.375, 0.875, 0.5, 0.75, 0.5, 0.5, 0.375, 0.625, 0.375, 0.625, 0.5, 0.5, 0.5, 0.125, 0.5, 0.0, 0.5, 0.0, 0.0, 0.125, 0.0, 0.125, 0.0, 0.125, 0.5, 0.0, 0.5, 0.0, 0.0, 0.0, 0.0, 0.125, 0.0, 0.125, 0.125, 0.0, 0.125, 0.0, 0.0, 0.125, 0.0, 0.125, 0.125, 0.0, 0.125, 0.0, 0.375, 0.125, 0.375, 0.125, 0.5, 0.0, 0.5, 0.0, 0.375, 0.125, 0.375, 0.125, 0.5, 0.0, 0.5, 0.0, 0.375, 0.125, 0.375, 0.125, 0.5, 0.0, 0.5, 0.0, 0.375, 0.125, 0.375, 0.125, 0.5, 0.0, 0.5, 0.0, 0.375, 0.125, 0.375, 0.125, 0.5, 0.0, 0.5, 0.0, 0.375, 0.125, 0.375, 0.125, 0.5, 0.0, 0.5, 0.125, 0.0, 0.0, 0.0, 0.0, 0.5, 0.125, 0.5, 0.0, 0.0, 0.0, 0.125, 0.125, 0.125, 0.125, 0.0, 0.0, 0.375, 0.0, 0.5, 0.125, 0.5, 0.125, 0.375, 0.0, 0.375, 0.0, 0.5, 0.125, 0.5, 0.125, 0.375, 0.0, 0.375, 0.0, 0.5, 0.125, 0.5, 0.125, 0.375, 0.125, 0.0, 0.125, 0.5, 0.0, 0.5, 0.0, 0.0, 0.0, 0.0, 0.125, 0.0, 0.125, 0.125, 0.0, 0.125, 0.0, 0.375, 0.125, 0.375, 0.125, 0.5, 0.0, 0.5, 0.0, 0.375, 0.125, 0.375, 0.125, 0.5, 0.0, 0.5, 0.0, 0.375, 0.125, 0.375, 0.125, 0.5, 0.0, 0.5, 0.125, 0.5, 0.0, 0.5, 0.0, 0.0, 0.125, 0.0, 0.125, 0.0, 0.125, 0.5, 0.0, 0.5, 0.0, 0.0, 0.0, 0.0, 0.125, 0.0, 0.125, 0.125, 0.0, 0.125, 0.0, 0.0, 0.125, 0.0, 0.125, 0.125, 0.0, 0.125, 0.0, 0.375, 0.125, 0.375, 0.125, 0.5, 0.0, 0.5, 0.0, 0.375, 0.125, 0.375, 0.125, 0.5, 0.0, 0.5, 0.0, 0.375, 0.125, 0.375, 0.125, 0.5, 0.0, 0.5, 0.0, 0.375, 0.125, 0.375, 0.125, 0.5, 0.0, 0.5, 0.0, 0.375, 0.125, 0.375, 0.125, 0.5, 0.0, 0.5, 0.0, 0.375, 0.125, 0.375, 0.125, 0.5, 0.0, 0.5, 0.625, 0.5, 0.5, 0.5, 0.5, 0.0, 0.625, 0.0, 0.125, 0.5, 0.0, 0.5, 0.0, 0.0, 0.125, 0.0, 0.125, 0.0, 0.125, 0.5, 0.0, 0.5, 0.0, 0.0, 0.125, 0.0, 0.125, 0.5, 0.0, 0.5, 0.0, 0.0, 0.625, 0.5, 0.5, 0.5, 0.5, 0.0, 0.625, 0.0, 1.0, 0.0, 1.0, 0.5, 0.8906, 0.5, 0.8906, 0.0, 0.5, 0.0, 0.625, 0.0, 0.625, 0.125, 0.5, 0.125, 0.0, 0.0, 0.125, 0.0, 0.125, 0.125, 0.0, 0.125, 0.0, 0.0, 0.125, 0.0, 0.125, 0.125, 0.0, 0.125, 0.0, 0.0, 0.125, 0.0, 0.125, 0.125, 0.0, 0.125, 0.5, 0.0, 0.625, 0.0, 0.625, 0.125, 0.5, 0.125, 0.8906, 0.0, 1.0, 0.0, 1.0, 0.125, 0.8906, 0.125, 0.8906, 0.375, 1.0, 0.375, 1.0, 0.5, 0.8906, 0.5, 0.5, 0.375, 0.625, 0.375, 0.625, 0.5, 0.5, 0.5, 0.0, 0.375, 0.125, 0.375, 0.125, 0.5, 0.0, 0.5, 0.0, 0.375, 0.125, 0.375, 0.125, 0.5, 0.0, 0.5, 0.0, 0.375, 0.125, 0.375, 0.125, 0.5, 0.0, 0.5, 0.5, 0.375, 0.625, 0.375, 0.625, 0.5, 0.5, 0.5, 0.8906, 0.375, 1.0, 0.375, 1.0, 0.5, 0.8906, 0.5, 0.5, 0.375, 0.625, 0.375, 0.625, 0.5, 0.5, 0.5, 0.0, 0.375, 0.125, 0.375, 0.125, 0.5, 0.0, 0.5, 0.0, 0.375, 0.125, 0.375, 0.125, 0.5, 0.0, 0.5, 0.0, 0.375, 0.125, 0.375, 0.125, 0.5, 0.0, 0.5, 0.5, 0.375, 0.625, 0.375, 0.625, 0.5, 0.5, 0.5, 0.8906, 0.375, 1.0, 0.375, 1.0, 0.5, 0.8906, 0.5, 0.5, 0.375, 0.625, 0.375, 0.625, 0.5, 0.5, 0.5, 0.0, 0.375, 0.125, 0.375, 0.125, 0.5, 0.0, 0.5, 0.0, 0.375, 0.125, 0.375, 0.125, 0.5, 0.0, 0.5, 0.0, 0.375, 0.125, 0.375, 0.125, 0.5, 0.0, 0.5, 0.5, 0.375, 0.625, 0.375, 0.625, 0.5, 0.5, 0.5, 0.625, 0.5, 0.5, 0.5, 0.5, 0.0, 0.625, 0.0, 0.5, 0.0, 0.625, 0.0, 0.625, 0.125, 0.5, 0.125, 0.5, 0.375, 0.625, 0.375, 0.625, 0.5, 0.5, 0.5, 0.5, 0.375, 0.625, 0.375, 0.625, 0.5, 0.5, 0.5, 0.5, 0.375, 0.625, 0.375, 0.625, 0.5, 0.5, 0.5, 0.625, 0.5, 0.625, 0.0, 0.5, 0.0, 0.5, 0.5, 0.125, 0.5, 0.125, 0.0, 0.0, 0.0, 0.0, 0.5, 0.125, 0.0, 0.0, 0.0, 0.0, 0.5, 0.125, 0.5, 0.125, 0.0, 0.0, 0.0, 0.0, 0.5, 0.125, 0.5, 0.625, 0.5, 0.625, 0.0, 0.5, 0.0, 0.5, 0.5, 1.0, 0.0, 0.8906, 0.0, 0.8906, 0.5, 1.0, 0.5, 0.5, 0.0, 0.5, 0.125, 0.625, 0.125, 0.625, 0.0, 0.0, 0.0, 0.0, 0.125, 0.125, 0.125, 0.125, 0.0, 0.0, 0.0, 0.0, 0.125, 0.125, 0.125, 0.125, 0.0, 0.0, 0.0, 0.0, 0.125, 0.125, 0.125, 0.125, 0.0, 0.5, 0.0, 0.5, 0.125, 0.625, 0.125, 0.625, 0.0, 0.8906, 0.0, 0.8906, 0.125, 1.0, 0.125, 1.0, 0.0, 0.8906, 0.375, 0.8906, 0.5, 1.0, 0.5, 1.0, 0.375, 0.5, 0.375, 0.5, 0.5, 0.625, 0.5, 0.625, 0.375, 0.0, 0.375, 0.0, 0.5, 0.125, 0.5, 0.125, 0.375, 0.0, 0.375, 0.0, 0.5, 0.125, 0.5, 0.125, 0.375, 0.0, 0.375, 0.0, 0.5, 0.125, 0.5, 0.125, 0.375, 0.5, 0.375, 0.5, 0.5, 0.625, 0.5, 0.625, 0.375, 0.8906, 0.375, 0.8906, 0.5, 1.0, 0.5, 1.0, 0.375, 0.5, 0.375, 0.5, 0.5, 0.625, 0.5, 0.625, 0.375, 0.0, 0.375, 0.0, 0.5, 0.125, 0.5, 0.125, 0.375, 0.0, 0.375, 0.0, 0.5, 0.125, 0.5, 0.125, 0.375, 0.0, 0.375, 0.0, 0.5, 0.125, 0.5, 0.125, 0.375, 0.5, 0.375, 0.5, 0.5, 0.625, 0.5, 0.625, 0.375, 0.8906, 0.375, 0.8906, 0.5, 1.0, 0.5, 1.0, 0.375, 0.5, 0.375, 0.5, 0.5, 0.625, 0.5, 0.625, 0.375, 0.0, 0.375, 0.0, 0.5, 0.125, 0.5, 0.125, 0.375, 0.0, 0.375, 0.0, 0.5, 0.125, 0.5, 0.125, 0.375, 0.0, 0.375, 0.0, 0.5, 0.125, 0.5, 0.125, 0.375, 0.5, 0.375, 0.5, 0.5, 0.625, 0.5, 0.625, 0.375, 0.625, 0.5, 0.625, 0.0, 0.5, 0.0, 0.5, 0.5, 0.5, 0.0, 0.5, 0.125, 0.625, 0.125, 0.625, 0.0, 0.5, 0.375, 0.5, 0.5, 0.625, 0.5, 0.625, 0.375, 0.5, 0.375, 0.5, 0.5, 0.625, 0.5, 0.625, 0.375, 0.5, 0.375, 0.5, 0.5, 0.625, 0.5, 0.625, 0.375, 0.875, 0.5, 0.75, 0.5, 0.75, 0.25, 0.875, 0.25, 0.625, 0.5, 0.5, 0.5, 0.5, 0.25, 0.625, 0.25, 0.875, 0.5, 0.875, 0.25, 0.75, 0.25, 0.75, 0.5, 0.625, 0.5, 0.625, 0.25, 0.5, 0.25, 0.5, 0.5, 1.0, 0.0, 1.0, 0.25, 0.8906, 0.25, 0.8906, 0.0, 0.875, 0.5, 0.75, 0.5, 0.75, 0.25, 0.875, 0.25, 0.625, 0.5, 0.5, 0.5, 0.5, 0.25, 0.625, 0.25, 0.125, 0.5, 0.0, 0.5, 0.0, 0.25, 0.125, 0.25, 0.625, 0.5, 0.5, 0.5, 0.5, 0.25, 0.625, 0.25, 0.0, 0.0, 0.0, 0.0, 0.0, 0.0, 0.0, 0.0, 0.0, 0.0, 0.0, 0.0, 0.0, 0.0, 0.0, 0.0, 0.0, 0.0, 0.0, 0.0, 0.0, 0.0, 0.0, 0.0, 0.0, 0.0, 0.0, 0.0, 0.0, 0.0, 0.0, 0.0, 0.0, 0.0, 0.0, 0.0, 0.0, 0.0, 0.0, 0.0, 0.0, 0.0, 0.0, 0.0, 0.0, 0.0, 0.0, 0.0, 0.0, 0.0, 0.0, 0.0, 0.0, 0.0, 0.0, 0.0, 0.0, 0.0, 0.0, 0.0, 0.0, 0.0, 0.0, 0.0, 0.0, 0.0, 0.0, 0.0, 0.0, 0.0, 0.0, 0.0, 0.0, 0.0, 0.0, 0.0, 0.0, 0.0, 0.0, 0.0, 0.0, 0.0, 0.0, 0.0, 0.0, 0.0, 0.0, 0.0, 0.0, 0.0, 0.0, 0.0, 0.0, 0.0, 0.0, 0.0, 0.0, 0.0, 0.0, 0.0, 0.0, 0.0, 0.0, 0.0, 0.0, 0.0, 0.0, 0.0, 0.0, 0.0, 0.0, 0.0, 0.0, 0.0, 0.0, 0.0, 0.0, 0.0, 0.0, 0.0, 0.0, 0.0, 0.0, 0.0, 0.0, 0.0, 0.0, 0.0, 0.0, 0.0, 0.0, 0.0, 0.0, 0.0, 0.0, 0.0, 0.0, 0.0, 0.0, 0.0, 0.0, 0.0, 0.0, 0.0, 0.0, 0.0, 0.0, 0.0, 0.0, 0.0, 0.0, 0.0, 0.0, 0.0, 0.0, 0.0, 0.0, 0.0, 0.0, 0.0, 0.0, 0.0, 0.0, 0.0, 0.0, 0.0, 0.0, 0.0, 0.0, 0.0, 0.0, 0.0, 0.0, 0.0, 0.0, 0.0, 0.0, 0.0, 0.0, 0.0, 0.0, 0.0, 0.0, 0.0, 0.0, 0.0, 0.0, 0.0, 0.0, 0.0, 0.0, 0.0, 0.0, 0.0, 0.0, 0.0, 0.0, 0.0, 0.0, 0.0, 0.0, 0.0, 0.0, 0.0, 0.0, 0.0, 0.0, 0.0, 0.0, 0.0, 0.0, 0.0, 0.0, 0.0, 0.0, 0.0, 0.0, 0.0, 0.0, 0.0, 0.0, 0.0, 0.0, 0.0, 0.0, 0.0, 0.0, 0.0, 0.0, 0.0, 0.0, 0.0])
me_x_1.materials.append(mat_bigtiles)
me_x_1.materials.append(mat_carpet)
me_x_1.materials.append(mat_walls)
me_x_1.materials.append(mat_001)
me_x_1.materials.append(mat_002)
me_x_1.materials.append(mat_003)
me_x_1.update()
me_001 = bpy.data.meshes.new('Плоскость.001')
me_001.from_pydata([(-0.5, -5.96e-08, -1.0), (0.5, -5.96e-08, -1.0), (-0.5, 5.96e-08, 1.0), (0.5, 5.96e-08, 1.0)], [], [(0, 1, 3, 2)])
_uv = me_001.uv_layers.new(name='UVКарта')
_uv.uv.foreach_set('vector', [0.0, 0.0, 1.0, 0.0, 1.0, 1.0, 0.0, 1.0])
me_001.materials.append(mat_004)
me_001.update()
me_bookshelf = bpy.data.meshes.new('BookShelf')
me_bookshelf.from_pydata([(-2.0, -0.75, -1.0), (-2.0, -0.75, 2.0), (-2.0, 0.0, -1.0), (-2.0, 0.0, 2.0), (1.0, -0.75, -1.0), (1.0, -0.75, 2.0), (1.0, 0.0, -1.0), (1.0, 0.0, 2.0)], [], [(0, 1, 3, 2), (6, 7, 5, 4), (4, 5, 1, 0), (7, 3, 1, 5)])
_uv = me_bookshelf.uv_layers.new(name='UVКарта')
_uv.uv.foreach_set('vector', [0.2, 0.0, 0.2, 0.8, 0.0, 0.8, 0.0, 0.0, 0.0, 0.0, 0.0, 0.8, 0.2, 0.8, 0.2, 0.0, 1.0, 0.0, 1.0, 0.8, 0.2, 0.8, 0.2, 0.0, 1.0, 1.0, 0.2, 1.0, 0.2, 0.8, 1.0, 0.8])
me_bookshelf.materials.append(mat_005)
me_bookshelf.update()
me_002 = bpy.data.meshes.new('Плоскость.002')
me_002.from_pydata([(-1.0, -7.55e-08, -1.0), (1.0, -7.55e-08, -1.0), (-1.0, 7.55e-08, 1.0), (1.0, 7.55e-08, 1.0)], [], [(0, 1, 3, 2)])
_uv = me_002.uv_layers.new(name='UVКарта')
_uv.uv.foreach_set('vector', [0.0, 0.0, 1.0, 0.0, 1.0, 1.0, 0.0, 1.0])
me_002.materials.append(mat_006)
me_002.update()
me_003 = bpy.data.meshes.new('Плоскость.003')
me_003.from_pydata([(-0.5, -5.96e-08, -1.0), (0.5, -5.96e-08, -1.0), (-0.5, 5.96e-08, 1.0), (0.5, 5.96e-08, 1.0)], [], [(0, 1, 3, 2)])
_uv = me_003.uv_layers.new(name='UVКарта')
_uv.uv.foreach_set('vector', [0.0, 0.0, 1.0, 0.0, 1.0, 1.0, 0.0, 1.0])
me_003.materials.append(mat_007)
me_003.update()
me_004 = bpy.data.meshes.new('Плоскость.004')
me_004.from_pydata([(-1.0, -1.0, 0.0), (1.0, -1.0, 0.0), (-1.0, 1.0, 0.0), (1.0, 1.0, 0.0)], [], [(0, 1, 3, 2)])
_uv = me_004.uv_layers.new(name='UVКарта')
_uv.uv.foreach_set('vector', [0.0, 0.0, 1.0, 0.0, 1.0, 1.0, 0.0, 1.0])
me_004.materials.append(mat_008)
me_004.update()

# ---- objects
ob_light = bpy.data.objects.new('Light', light_light)
ob_camera = bpy.data.objects.new('Camera', cam_camera)
ob_x = bpy.data.objects.new('Куб', me_x)
ob_x_1 = bpy.data.objects.new('Плоскость', me_x_1)
ob_light_002 = bpy.data.objects.new('Light.002', light_little)
ob_light_003 = bpy.data.objects.new('Light.003', light_little)
ob_light_004 = bpy.data.objects.new('Light.004', light_big)
ob_light_005 = bpy.data.objects.new('Light.005', light_big)
ob_light_006 = bpy.data.objects.new('Light.006', light_little)
ob_light_007 = bpy.data.objects.new('Light.007', light_little)
ob_light_008 = bpy.data.objects.new('Light.008', light_little_001)
ob_001 = bpy.data.objects.new('Плоскость.001', me_001)
ob_001_1 = bpy.data.objects.new('Куб.001', me_bookshelf)
ob_002 = bpy.data.objects.new('Куб.002', me_bookshelf)
ob_003 = bpy.data.objects.new('Куб.003', me_bookshelf)
ob_004 = bpy.data.objects.new('Куб.004', me_bookshelf)
ob_005 = bpy.data.objects.new('Куб.005', me_bookshelf)
ob_006 = bpy.data.objects.new('Куб.006', me_bookshelf)
ob_light_001 = bpy.data.objects.new('Light.001', light_light)
ob_002_1 = bpy.data.objects.new('Плоскость.002', me_002)
ob_003_1 = bpy.data.objects.new('Плоскость.003', me_003)
ob_004_1 = bpy.data.objects.new('Плоскость.004', me_004)

# ---- transforms, parenting, visibility, modifiers, constraints
ob_light.location = (-11.0, 9.0, 4.0)
ob_light.rotation_euler = (-1.571, -0.0, 0.0)
ob_light.lock_rotations_4d = False
ob_light.empty_display_type = 'ARROWS'
ob_light.color = (0.0, 0.0, 0.0, 0.0)
ob_light.lineart.crease_threshold = 0.0
ob_camera.location = (2.505, -6.926, 1.328)
ob_camera.rotation_euler = (1.571, 4.011e-09, 0.0)
ob_camera.lock_rotations_4d = False
ob_camera.empty_display_type = 'ARROWS'
ob_camera.color = (0.0, 0.0, 0.0, 0.0)
ob_camera.display_type = 'WIRE'
ob_camera.lineart.crease_threshold = 0.0
ob_x.location = (0.4688, 0.0625, 0.0)
ob_x.scale = (3.281, 1.375, 0.425)
ob_x_1.location = (0.0, 0.0, 0.0)
ob_light_002.location = (-2.0, 2.906, 3.0)
ob_light_002.lock_rotations_4d = False
ob_light_002.empty_display_type = 'ARROWS'
ob_light_002.color = (0.0, 0.0, 0.0, 0.0)
ob_light_002.lineart.crease_threshold = 0.0
ob_light_003.location = (3.0, 2.906, 3.0)
ob_light_003.lock_rotations_4d = False
ob_light_003.empty_display_type = 'ARROWS'
ob_light_003.color = (0.0, 0.0, 0.0, 0.0)
ob_light_003.lineart.crease_threshold = 0.0
ob_light_004.location = (0.5, 2.906, 8.0)
ob_light_004.lock_rotations_4d = False
ob_light_004.empty_display_type = 'ARROWS'
ob_light_004.color = (0.0, 0.0, 0.0, 0.0)
ob_light_004.lineart.crease_threshold = 0.0
ob_light_005.location = (0.5, -7.094, 8.0)
ob_light_005.lock_rotations_4d = False
ob_light_005.empty_display_type = 'ARROWS'
ob_light_005.color = (0.0, 0.0, 0.0, 0.0)
ob_light_005.lineart.crease_threshold = 0.0
ob_light_006.location = (16.0, 1.906, 8.0)
ob_light_006.lock_rotations_4d = False
ob_light_006.empty_display_type = 'ARROWS'
ob_light_006.color = (0.0, 0.0, 0.0, 0.0)
ob_light_006.lineart.crease_threshold = 0.0
ob_light_007.location = (-15.0, 1.906, 8.0)
ob_light_007.lock_rotations_4d = False
ob_light_007.empty_display_type = 'ARROWS'
ob_light_007.color = (0.0, 0.0, 0.0, 0.0)
ob_light_007.lineart.crease_threshold = 0.0
ob_light_008.location = (0.5, 2.743, 0.427)
ob_light_008.rotation_euler = (2.095, -0.0, 0.0)
ob_light_008.lock_rotations_4d = False
ob_light_008.empty_display_type = 'ARROWS'
ob_light_008.color = (0.0, 0.0, 0.0, 0.0)
ob_light_008.lineart.crease_threshold = 0.0
ob_001.location = (0.5, 0.0, 1.0)
ob_001_1.location = (8.0, 5.0, 1.0)
ob_002.location = (12.0, 5.0, 1.0)
ob_003.location = (16.0, 5.0, 1.0)
ob_004.location = (-14.0, 5.0, 1.0)
ob_005.location = (-10.0, 5.0, 1.0)
ob_006.location = (-6.0, 5.0, 1.0)
ob_light_001.location = (12.0, 9.0, 4.0)
ob_light_001.rotation_euler = (-1.571, -0.0, 0.0)
ob_light_001.lock_rotations_4d = False
ob_light_001.empty_display_type = 'ARROWS'
ob_light_001.color = (0.0, 0.0, 0.0, 0.0)
ob_light_001.lineart.crease_threshold = 0.0
ob_002_1.location = (0.0, 376.0, 3.0)
ob_002_1.scale = (284.6, 218.9, 218.9)
ob_003_1.location = (5.261, 4.0, 1.091)
ob_003_1.scale = (1.5, 1.0, 1.094)
ob_004_1.location = (4.42, -0.1602, 0.9991)
ob_004_1.rotation_euler = (1.571, -0.0, 0.0)
ob_004_1.scale = (0.6562, 1.094, 1.0)

# ---- collection membership
col_collection.objects.link(ob_light)
col_collection.objects.link(ob_camera)
col_collection.objects.link(ob_x)
col_collection.objects.link(ob_x_1)
col_collection.objects.link(ob_light_002)
col_collection.objects.link(ob_light_003)
col_collection.objects.link(ob_light_004)
col_collection.objects.link(ob_light_005)
col_collection.objects.link(ob_light_006)
col_collection.objects.link(ob_light_007)
col_collection.objects.link(ob_light_008)
col_collection.objects.link(ob_001)
col_collection.objects.link(ob_001_1)
col_collection.objects.link(ob_002)
col_collection.objects.link(ob_003)
col_collection.objects.link(ob_004)
col_collection.objects.link(ob_005)
col_collection.objects.link(ob_006)
col_collection.objects.link(ob_light_001)
col_collection.objects.link(ob_002_1)
col_collection.objects.link(ob_003_1)
col_collection.objects.link(ob_004_1)

# ---- scene / render settings (as saved in the file)
scene.camera = ob_camera
scene.frame_start = 1; scene.frame_end = 250; scene.frame_set(1)
scene.render.engine = 'CYCLES'
scene.render.bake_bias = 0.0
scene.render.bake_samples = 0
scene.cycles.max_bounces = 2
scene.cycles.diffuse_bounces = 2
scene.cycles.glossy_bounces = 2
scene.cycles.transmission_bounces = 2
scene.cycles.transparent_max_bounces = 4
scene.cycles.use_fast_gi = True
bpy.context.view_layer.update()
